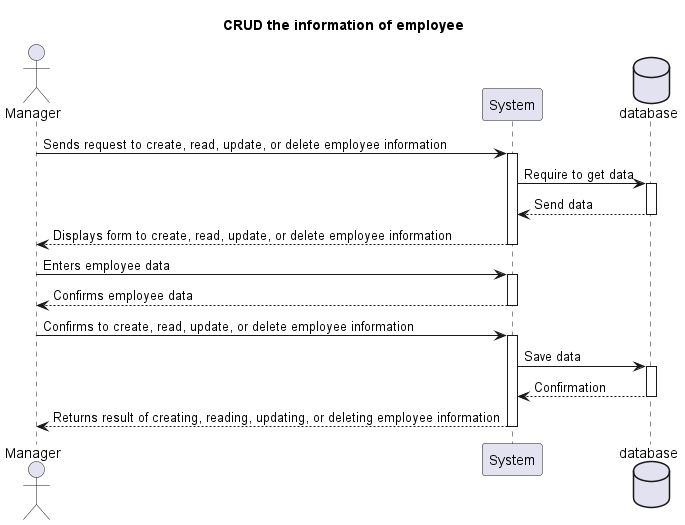

The diagram above was rendered by PlantUML. Its source (embedded in the PNG):
@startuml
Title CRUD the information of employee
actor Manager
participant System
Database database

Manager -> System: Sends request to create, read, update, or delete employee information
activate System
System -> database: Require to get data
activate database
database --> System: Send data
deactivate database
System --> Manager: Displays form to create, read, update, or delete employee information
deactivate System

Manager -> System: Enters employee data
activate System
System --> Manager: Confirms employee data
deactivate System

Manager -> System: Confirms to create, read, update, or delete employee information
activate System
System-> database: Save data
activate database
database --> System: Confirmation
deactivate database
System --> Manager: Returns result of creating, reading, updating, or deleting employee information
deactivate System
@enduml